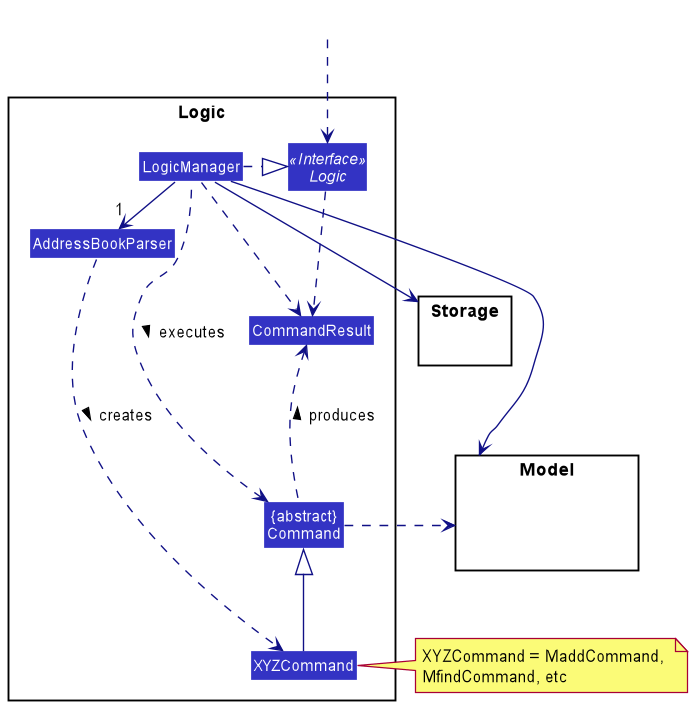

The diagram above was rendered by PlantUML. Its source (embedded in the PNG):
@startuml
!include style.puml
skinparam arrowThickness 1.1
skinparam arrowColor LOGIC_COLOR_T4
skinparam classBackgroundColor LOGIC_COLOR

package Logic {

Class AddressBookParser
Class XYZCommand
Class CommandResult
Class "{abstract}\nCommand" as Command


Interface Logic <<Interface>>
Class LogicManager
}

package Model{
Class HiddenModel #FFFFFF
}

package Storage{
}

Class HiddenOutside #FFFFFF
HiddenOutside ..> Logic

LogicManager .right.|> Logic
LogicManager -right->"1" AddressBookParser
AddressBookParser ..> XYZCommand : creates >

XYZCommand -up-|> Command
LogicManager .left.> Command : executes >

LogicManager --> Model
LogicManager --> Storage
Storage --[hidden] Model
Command .[hidden]up.> Storage
Command .right.> Model
note right of XYZCommand: XYZCommand = MaddCommand, \nMfindCommand, etc

Logic ..> CommandResult
LogicManager .down.> CommandResult
Command .up.> CommandResult : produces >
@enduml